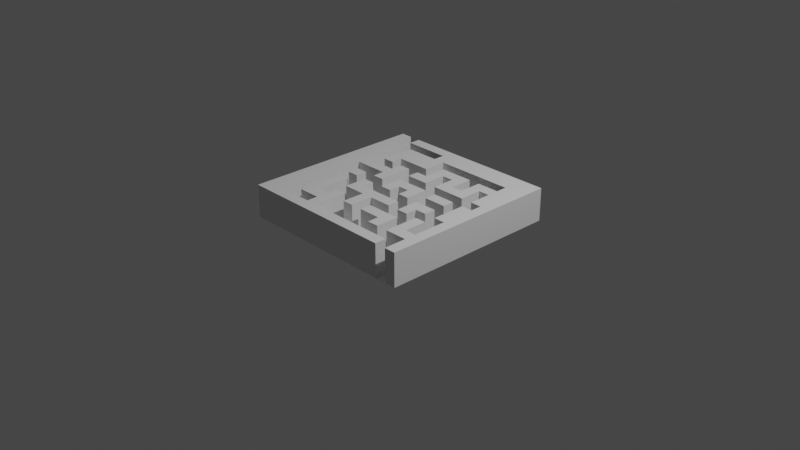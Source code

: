 # Source: maze.blend  (saved by Blender 2.93.21; exported with 4.5.12 LTS)
import bpy
from mathutils import Matrix  # noqa: F401  (used for matrix-valued properties, if any)

bpy.ops.wm.read_factory_settings(use_empty=True)
scene = bpy.context.scene
scene.name = 'Scene'

# ---- collections
col_collection = bpy.data.collections.new('Collection'); scene.collection.children.link(col_collection)

# ---- world
world_world = bpy.data.worlds.new('World'); scene.world = world_world
world_world.use_nodes = True; world_world.node_tree.nodes.clear()
_N = world_world.node_tree.nodes; _L = world_world.node_tree.links
n0 = _N.new('ShaderNodeOutputWorld'); n0.name = 'World Output'; n0.location = (300, 300)
n1 = _N.new('ShaderNodeBackground'); n1.name = 'Background'; n1.location = (10, 300)
n1.inputs[0].default_value = (0.05088, 0.05088, 0.05088, 1.0)
_L.new(n1.outputs[0], n0.inputs[0])
n0.is_active_output = True
world_world.color = (0.05088, 0.05088, 0.05088)
world_world.use_sun_shadow = False
world_world.sun_shadow_jitter_overblur = 0.0

# ---- cameras
cam_camera = bpy.data.cameras.new('Camera')
cam_camera.clip_end = 100.0
cam_camera.ortho_scale = 7.314

# ---- lights
light_light = bpy.data.lights.new('Light', 'POINT')
light_light.transmission_factor = 0.0
light_light.energy = 1000.0
light_light.shadow_soft_size = 0.1
light_light.shadow_maximum_resolution = 0.006
light_light.use_absolute_resolution = True

# ---- meshes
me_plane = bpy.data.meshes.new('Plane')
me_plane.from_pydata([(-1.0, -1.0, 0.0), (1.0, -1.0, 0.0), (-1.0, 1.0, 0.0), (1.0, 1.0, 0.0), (-1.0, 0.0, 0.0), (0.0, -1.0, 0.0), (1.0, 0.0, 0.0), (0.0, 1.0, 0.0), (0.0, 0.0, 0.0), (-1.0, -0.5, 0.0), (0.5, -1.0, 0.0), (1.0, 0.5, 0.0), (-0.5, 1.0, 0.0), (-1.0, 0.5, 0.0), (-0.5, -1.0, 0.0), (1.0, -0.5, 0.0), (0.5, 1.0, 0.0), (0.0, 0.5, 0.0), (0.0, -0.5, 0.0), (-0.5, 0.0, 0.0), (0.5, 0.0, 0.0), (0.5, -0.5, 0.0), (-0.5, -0.5, 0.0), (-0.5, 0.5, 0.0), (0.5, 0.5, 0.0), (-1.0, -0.75, 0.0), (0.75, -1.0, 0.0), (1.0, 0.75, 0.0), (-0.75, 1.0, 0.0), (-1.0, 0.25, 0.0), (-0.25, -1.0, 0.0), (1.0, -0.25, 0.0), (0.25, 1.0, 0.0), (0.0, 0.75, 0.0), (0.0, -0.25, 0.0), (-0.75, 0.0, 0.0), (0.25, 0.0, 0.0), (-1.0, -0.25, 0.0), (0.25, -1.0, 0.0), (1.0, 0.25, 0.0), (-0.25, 1.0, 0.0), (-1.0, 0.75, 0.0), (-0.75, -1.0, 0.0), (1.0, -0.75, 0.0), (0.75, 1.0, 0.0), (0.0, 0.25, 0.0), (0.0, -0.75, 0.0), (-0.25, 0.0, 0.0), (0.75, 0.0, 0.0), (0.5, -0.25, 0.0), (0.5, -0.75, 0.0), (0.25, -0.5, 0.0), (0.75, -0.5, 0.0), (-0.5, -0.25, 0.0), (-0.5, -0.75, 0.0), (-0.75, -0.5, 0.0), (-0.25, -0.5, 0.0), (-0.5, 0.75, 0.0), (-0.5, 0.25, 0.0), (-0.75, 0.5, 0.0), (-0.25, 0.5, 0.0), (0.5, 0.75, 0.0), (0.5, 0.25, 0.0), (0.25, 0.5, 0.0), (0.75, 0.5, 0.0), (0.75, 0.25, 0.0), (0.25, 0.25, 0.0), (0.25, 0.75, 0.0), (-0.25, 0.25, 0.0), (-0.75, 0.25, 0.0), (-0.75, 0.75, 0.0), (-0.25, -0.75, 0.0), (-0.75, -0.75, 0.0), (-0.75, -0.25, 0.0), (0.75, -0.75, 0.0), (0.25, -0.75, 0.0), (0.25, -0.25, 0.0), (0.75, -0.25, 0.0), (-0.25, -0.25, 0.0), (-0.25, 0.75, 0.0), (0.75, 0.75, 0.0), (-1.0, -0.875, 0.0), (0.875, -1.0, 0.0), (1.0, 0.875, 0.0), (-0.875, 1.0, 0.0), (-1.0, 0.125, 0.0), (-0.125, -1.0, 0.0), (1.0, -0.125, 0.0), (0.125, 1.0, 0.0), (0.0, -0.125, 0.0), (0.125, 0.0, 0.0), (-1.0, -0.375, 0.0), (0.375, -1.0, 0.0), (1.0, 0.375, 0.0), (-0.375, 1.0, 0.0), (-1.0, 0.625, 0.0), (-0.625, -1.0, 0.0), (1.0, -0.625, 0.0), (0.625, 1.0, 0.0), (0.0, 0.375, 0.0), (0.0, -0.625, 0.0), (-0.375, 0.0, 0.0), (0.625, 0.0, 0.0), (0.5, -0.125, 0.0), (0.5, -0.625, 0.0), (0.125, -0.5, 0.0), (0.625, -0.5, 0.0), (-0.5, -0.125, 0.0), (-0.5, -0.625, 0.0), (-0.375, -0.5, 0.0), (-0.5, 0.875, 0.0), (-0.5, 0.375, 0.0), (-0.375, 0.5, 0.0), (0.5, 0.375, 0.0), (0.125, 0.5, 0.0), (0.625, 0.5, 0.0), (-1.0, -0.625, 0.0), (0.625, -1.0, 0.0), (1.0, 0.625, 0.0), (-0.625, 1.0, 0.0), (-1.0, 0.375, 0.0), (-0.375, -1.0, 0.0), (1.0, -0.375, 0.0), (0.375, 1.0, 0.0), (0.0, 0.625, 0.0), (0.0, -0.375, 0.0), (-0.625, 0.0, 0.0), (0.375, 0.0, 0.0), (-1.0, -0.125, 0.0), (0.125, -1.0, 0.0), (1.0, 0.125, 0.0), (-0.125, 1.0, 0.0), (-1.0, 0.875, 0.0), (-0.875, -1.0, 0.0), (1.0, -0.875, 0.0), (0.875, 1.0, 0.0), (0.0, 0.125, 0.0), (0.0, -0.875, 0.0), (-0.125, 0.0, 0.0), (0.5, -0.375, 0.0), (0.5, -0.875, 0.0), (0.375, -0.5, 0.0), (0.875, -0.5, 0.0), (-0.5, -0.375, 0.0), (-0.5, -0.875, 0.0), (-0.625, -0.5, 0.0), (-0.125, -0.5, 0.0), (-0.5, 0.125, 0.0), (-0.625, 0.5, 0.0), (-0.125, 0.5, 0.0), (0.5, 0.625, 0.0), (0.5, 0.125, 0.0), (0.375, 0.5, 0.0), (0.75, 0.375, 0.0), (0.75, 0.125, 0.0), (0.625, 0.25, 0.0), (0.875, 0.25, 0.0), (0.25, 0.375, 0.0), (0.25, 0.125, 0.0), (0.125, 0.25, 0.0), (0.375, 0.25, 0.0), (0.25, 0.625, 0.0), (0.125, 0.75, 0.0), (0.375, 0.75, 0.0), (-0.25, 0.375, 0.0), (-0.25, 0.125, 0.0), (-0.375, 0.25, 0.0), (-0.125, 0.25, 0.0), (-0.75, 0.375, 0.0), (-0.75, 0.125, 0.0), (-0.625, 0.25, 0.0), (-0.75, 0.875, 0.0), (-0.75, 0.625, 0.0), (-0.875, 0.75, 0.0), (-0.625, 0.75, 0.0), (-0.25, -0.625, 0.0), (-0.25, -0.875, 0.0), (-0.375, -0.75, 0.0), (-0.125, -0.75, 0.0), (-0.75, -0.625, 0.0), (-0.75, -0.875, 0.0), (-0.625, -0.75, 0.0), (-0.75, -0.125, 0.0), (-0.75, -0.375, 0.0), (-0.625, -0.25, 0.0), (0.75, -0.625, 0.0), (0.75, -0.875, 0.0), (0.625, -0.75, 0.0), (0.875, -0.75, 0.0), (0.25, -0.625, 0.0), (0.25, -0.875, 0.0), (0.125, -0.75, 0.0), (0.375, -0.75, 0.0), (0.25, -0.125, 0.0), (0.25, -0.375, 0.0), (0.125, -0.25, 0.0), (0.375, -0.25, 0.0), (0.75, -0.125, 0.0), (0.75, -0.375, 0.0), (0.625, -0.25, 0.0), (0.875, -0.25, 0.0), (-0.25, -0.125, 0.0), (-0.25, -0.375, 0.0), (-0.375, -0.25, 0.0), (-0.125, -0.25, 0.0), (-0.25, 0.875, 0.0), (-0.375, 0.75, 0.0), (-0.125, 0.75, 0.0), (0.75, 0.625, 0.0), (0.625, 0.75, 0.0), (0.625, 0.625, 0.0), (-0.125, 0.625, 0.0), (-0.375, 0.875, 0.0), (-0.125, -0.375, 0.0), (-0.375, -0.375, 0.0), (-0.375, -0.125, 0.0), (0.875, -0.375, 0.0), (0.625, -0.375, 0.0), (0.625, -0.125, 0.0), (0.375, -0.375, 0.0), (0.125, -0.375, 0.0), (0.125, -0.125, 0.0), (0.375, -0.875, 0.0), (0.125, -0.875, 0.0), (0.125, -0.625, 0.0), (0.875, -0.875, 0.0), (0.625, -0.875, 0.0), (0.625, -0.625, 0.0), (-0.625, -0.375, 0.0), (-0.625, -0.875, 0.0), (-0.125, -0.875, 0.0), (-0.375, -0.875, 0.0), (-0.375, -0.625, 0.0), (-0.625, 0.625, 0.0), (-0.875, 0.875, 0.0), (-0.625, 0.125, 0.0), (-0.125, 0.125, 0.0), (-0.375, 0.125, 0.0), (-0.375, 0.375, 0.0), (0.375, 0.625, 0.0), (0.125, 0.625, 0.0), (0.375, 0.125, 0.0), (0.125, 0.125, 0.0), (0.125, 0.375, 0.0), (0.875, 0.125, 0.0), (0.625, 0.125, 0.0), (0.625, 0.375, 0.0), (0.375, 0.375, 0.0), (-0.125, 0.375, 0.0), (-0.625, 0.375, 0.0), (-0.625, 0.875, 0.0), (-0.125, -0.625, 0.0), (-0.625, -0.625, 0.0), (-0.625, -0.125, 0.0), (0.875, -0.625, 0.0), (0.375, -0.625, 0.0), (0.375, -0.125, 0.0), (-0.125, -0.125, 0.0), (-1.0, -0.875, 0.3587), (-1.0, -1.0, 0.3587), (0.875, -1.0, 0.3587), (1.0, -1.0, 0.3587), (1.0, 0.875, 0.3587), (1.0, 1.0, 0.3587), (-0.875, 1.0, 0.3587), (-1.0, 1.0, 0.3587), (-1.0, 0.125, 0.3587), (-1.0, 0.0, 0.3587), (-0.125, -1.0, 0.3587), (0.0, -1.0, 0.3587), (1.0, -0.125, 0.3587), (1.0, 0.0, 0.3587), (0.125, 1.0, 0.3587), (0.0, 1.0, 0.3587), (0.0, 0.875, 0.3587), (0.0, -0.125, 0.3587), (0.0, 0.0, 0.3587), (-0.875, 0.0, 0.3587), (0.125, 0.0, 0.3587), (-1.0, -0.375, 0.3587), (-1.0, -0.5, 0.3587), (0.375, -1.0, 0.3587), (0.5, -1.0, 0.3587), (1.0, 0.375, 0.3587), (1.0, 0.5, 0.3587), (-0.375, 1.0, 0.3587), (-0.5, 1.0, 0.3587), (-1.0, 0.625, 0.3587), (-1.0, 0.5, 0.3587), (-0.625, -1.0, 0.3587), (-0.5, -1.0, 0.3587), (1.0, -0.625, 0.3587), (1.0, -0.5, 0.3587), (0.625, 1.0, 0.3587), (0.5, 1.0, 0.3587), (0.0, 0.375, 0.3587), (0.0, 0.5, 0.3587), (0.0, -0.625, 0.3587), (0.0, -0.5, 0.3587), (0.625, 0.0, 0.3587), (0.5, 0.0, 0.3587), (0.5, -0.625, 0.3587), (0.5, -0.5, 0.3587), (-0.5, -0.125, 0.3587), (-0.5, 0.0, 0.3587), (-0.5, -0.625, 0.3587), (-0.5, -0.5, 0.3587), (-0.875, -0.5, 0.3587), (-0.5, 0.875, 0.3587), (-0.5, 0.375, 0.3587), (-0.5, 0.5, 0.3587), (-0.875, 0.5, 0.3587), (-0.375, 0.5, 0.3587), (0.5, 0.875, 0.3587), (0.5, 0.375, 0.3587), (0.5, 0.5, 0.3587), (0.125, 0.5, 0.3587), (0.625, 0.5, 0.3587), (-1.0, -0.625, 0.3587), (-1.0, -0.75, 0.3587), (0.625, -1.0, 0.3587), (0.75, -1.0, 0.3587), (1.0, 0.625, 0.3587), (1.0, 0.75, 0.3587), (-0.625, 1.0, 0.3587), (-0.75, 1.0, 0.3587), (-1.0, 0.375, 0.3587), (-1.0, 0.25, 0.3587), (-0.375, -1.0, 0.3587), (-0.25, -1.0, 0.3587), (1.0, -0.375, 0.3587), (1.0, -0.25, 0.3587), (0.375, 1.0, 0.3587), (0.25, 1.0, 0.3587), (0.0, -0.375, 0.3587), (0.0, -0.25, 0.3587), (-1.0, -0.125, 0.3587), (-1.0, -0.25, 0.3587), (0.125, -1.0, 0.3587), (0.25, -1.0, 0.3587), (1.0, 0.125, 0.3587), (1.0, 0.25, 0.3587), (-0.125, 1.0, 0.3587), (-0.25, 1.0, 0.3587), (-1.0, 0.875, 0.3587), (-1.0, 0.75, 0.3587), (-0.875, -1.0, 0.3587), (-0.75, -1.0, 0.3587), (1.0, -0.875, 0.3587), (1.0, -0.75, 0.3587), (0.875, 1.0, 0.3587), (0.75, 1.0, 0.3587), (0.875, 0.0, 0.3587), (0.75, 0.0, 0.3587), (0.5, -0.375, 0.3587), (0.5, -0.25, 0.3587), (0.375, -0.5, 0.3587), (0.25, -0.5, 0.3587), (-0.5, -0.375, 0.3587), (-0.5, -0.25, 0.3587), (-0.5, 0.625, 0.3587), (-0.5, 0.75, 0.3587), (-0.5, 0.125, 0.3587), (-0.5, 0.25, 0.3587), (-0.125, 0.5, 0.3587), (-0.25, 0.5, 0.3587), (0.375, 0.5, 0.3587), (0.25, 0.5, 0.3587), (0.875, 0.5, 0.3587), (0.75, 0.5, 0.3587), (0.75, 0.375, 0.3587), (0.625, 0.25, 0.3587), (0.5, 0.25, 0.3587), (0.875, 0.25, 0.3587), (0.75, 0.25, 0.3587), (0.25, 0.375, 0.3587), (0.125, 0.25, 0.3587), (0.0, 0.25, 0.3587), (0.375, 0.25, 0.3587), (0.25, 0.25, 0.3587), (0.25, 0.875, 0.3587), (0.125, 0.75, 0.3587), (0.0, 0.75, 0.3587), (0.375, 0.75, 0.3587), (0.25, 0.75, 0.3587), (-0.25, 0.125, 0.3587), (-0.25, 0.25, 0.3587), (-0.375, 0.25, 0.3587), (-0.75, 0.375, 0.3587), (-0.75, 0.5, 0.3587), (-0.75, 0.125, 0.3587), (-0.75, 0.25, 0.3587), (-0.875, 0.25, 0.3587), (-0.625, 0.25, 0.3587), (-0.75, 0.875, 0.3587), (-0.75, 0.625, 0.3587), (-0.75, 0.75, 0.3587), (-0.875, 0.75, 0.3587), (-0.25, -0.625, 0.3587), (-0.25, -0.5, 0.3587), (-0.25, -0.875, 0.3587), (-0.25, -0.75, 0.3587), (-0.375, -0.75, 0.3587), (-0.5, -0.75, 0.3587), (-0.75, -0.625, 0.3587), (-0.75, -0.5, 0.3587), (-0.75, -0.875, 0.3587), (-0.75, -0.75, 0.3587), (-0.875, -0.75, 0.3587), (-0.75, -0.125, 0.3587), (-0.75, 0.0, 0.3587), (-0.75, -0.375, 0.3587), (-0.75, -0.25, 0.3587), (-0.875, -0.25, 0.3587), (0.75, -0.625, 0.3587), (0.75, -0.5, 0.3587), (0.875, -0.75, 0.3587), (0.75, -0.75, 0.3587), (0.25, -0.625, 0.3587), (0.25, -0.125, 0.3587), (0.25, 0.0, 0.3587), (0.25, -0.375, 0.3587), (0.25, -0.25, 0.3587), (0.125, -0.25, 0.3587), (0.75, -0.125, 0.3587), (0.625, -0.25, 0.3587), (0.875, -0.25, 0.3587), (0.75, -0.25, 0.3587), (-0.25, -0.375, 0.3587), (-0.25, -0.25, 0.3587), (-0.125, -0.25, 0.3587), (-0.25, 0.875, 0.3587), (-0.25, 0.625, 0.3587), (-0.25, 0.75, 0.3587), (-0.375, 0.75, 0.3587), (-0.125, 0.75, 0.3587), (0.75, 0.875, 0.3587), (0.75, 0.625, 0.3587), (0.75, 0.75, 0.3587), (0.625, 0.75, 0.3587), (0.5, 0.75, 0.3587), (0.875, 0.75, 0.3587), (-0.25, 0.0, 0.3587), (-0.375, 0.0, 0.3587), (0.5, -0.125, 0.3587), (0.5, -0.75, 0.3587), (0.125, -0.5, 0.3587), (0.625, -0.5, 0.3587), (-0.375, -0.5, 0.3587), (0.0, 0.625, 0.3587), (-0.625, 0.0, 0.3587), (0.375, 0.0, 0.3587), (0.0, 0.125, 0.3587), (0.0, -0.875, 0.3587), (-0.125, 0.0, 0.3587), (0.5, -0.875, 0.3587), (0.875, -0.5, 0.3587), (-0.5, -0.875, 0.3587), (-0.625, -0.5, 0.3587), (-0.125, -0.5, 0.3587), (-0.625, 0.5, 0.3587), (0.5, 0.625, 0.3587), (0.5, 0.125, 0.3587), (0.75, 0.125, 0.3587), (0.25, 0.125, 0.3587), (0.25, 0.625, 0.3587), (-0.25, 0.375, 0.3587), (-0.125, 0.25, 0.3587), (-0.625, 0.75, 0.3587), (-0.625, -0.75, 0.3587), (-0.625, -0.25, 0.3587), (0.75, -0.875, 0.3587), (0.625, -0.75, 0.3587), (0.25, -0.875, 0.3587), (0.375, -0.75, 0.3587), (0.375, -0.25, 0.3587), (0.75, -0.375, 0.3587), (-0.25, -0.125, 0.3587), (-0.375, -0.25, 0.3587), (0.875, 0.625, 0.3587), (0.625, 0.625, 0.3587), (0.625, 0.875, 0.3587), (-0.125, 0.625, 0.3587), (-0.375, 0.625, 0.3587), (-0.375, 0.875, 0.3587), (-0.125, -0.375, 0.3587), (-0.375, -0.375, 0.3587), (-0.375, -0.125, 0.3587), (0.875, -0.375, 0.3587), (0.625, -0.375, 0.3587), (0.625, -0.125, 0.3587), (0.375, -0.375, 0.3587), (0.125, -0.375, 0.3587), (0.125, -0.125, 0.3587), (0.375, -0.875, 0.3587), (0.125, -0.875, 0.3587), (0.125, -0.625, 0.3587), (0.875, -0.875, 0.3587), (0.625, -0.875, 0.3587), (0.625, -0.625, 0.3587), (-0.625, -0.375, 0.3587), (-0.875, -0.375, 0.3587), (-0.875, -0.125, 0.3587), (-0.625, -0.875, 0.3587), (-0.875, -0.875, 0.3587), (-0.875, -0.625, 0.3587), (-0.125, -0.875, 0.3587), (-0.375, -0.875, 0.3587), (-0.375, -0.625, 0.3587), (-0.625, 0.625, 0.3587), (-0.875, 0.625, 0.3587), (-0.875, 0.875, 0.3587), (-0.625, 0.125, 0.3587), (-0.875, 0.125, 0.3587), (-0.875, 0.375, 0.3587), (-0.125, 0.125, 0.3587), (-0.375, 0.125, 0.3587), (-0.375, 0.375, 0.3587), (0.375, 0.625, 0.3587), (0.125, 0.625, 0.3587), (0.125, 0.875, 0.3587), (0.375, 0.125, 0.3587), (0.125, 0.125, 0.3587), (0.125, 0.375, 0.3587), (0.875, 0.125, 0.3587), (0.625, 0.125, 0.3587), (0.625, 0.375, 0.3587), (0.875, 0.375, 0.3587), (0.375, 0.375, 0.3587), (0.375, 0.875, 0.3587), (-0.125, 0.375, 0.3587), (-0.625, 0.375, 0.3587), (-0.625, 0.875, 0.3587), (-0.125, -0.625, 0.3587), (-0.625, -0.625, 0.3587), (-0.625, -0.125, 0.3587), (0.875, -0.625, 0.3587), (0.375, -0.625, 0.3587), (0.375, -0.125, 0.3587), (0.875, -0.125, 0.3587), (-0.125, -0.125, 0.3587), (-0.125, 0.875, 0.3587), (0.875, 0.875, 0.3587)], [], [(54, 177, 402, 403), (21, 141, 356, 302), (202, 213, 485, 428), (82, 1, 261, 260), (256, 103, 20, 127), (189, 255, 537, 418), (176, 71, 401, 400), (213, 146, 459, 485), (173, 234, 511, 397), (81, 0, 259, 258), (255, 192, 474, 537), (175, 56, 399, 398), (248, 99, 17, 149), (234, 84, 264, 511), (247, 113, 24, 152), (212, 205, 431, 484), (246, 153, 64, 115), (245, 154, 65, 155), (110, 212, 484, 308), (243, 157, 63, 114), (242, 158, 66, 159), (241, 151, 62, 160), (254, 185, 414, 536), (240, 161, 67, 162), (239, 150, 61, 163), (238, 164, 60, 112), (172, 70, 396, 395), (236, 136, 45, 167), (28, 171, 394, 325), (142, 254, 536, 456), (170, 69, 391, 393), (234, 171, 28, 84), (3, 135, 350, 263), (253, 107, 303, 535), (1, 134, 348, 261), (0, 133, 346, 259), (230, 137, 46, 178), (233, 148, 460, 509), (168, 59, 389, 388), (229, 144, 54, 181), (2, 132, 344, 265), (174, 233, 509, 468), (126, 253, 535, 450), (7, 131, 342, 273), (226, 186, 74, 187), (166, 58, 363, 387), (6, 130, 340, 271), (223, 190, 75, 191), (222, 140, 50, 192), (232, 108, 305, 508), (165, 68, 386, 385), (5, 129, 338, 269), (218, 197, 48, 102), (217, 198, 77, 199), (149, 211, 482, 364), (215, 201, 47, 101), (252, 181, 469, 534), (4, 128, 336, 267), (211, 207, 435, 482), (109, 232, 508, 448), (211, 124, 33, 207), (145, 252, 534, 458), (210, 208, 80, 209), (67, 163, 383, 384), (127, 20, 300, 451), (251, 100, 297, 533), (33, 162, 381, 382), (150, 210, 209, 61), (19, 126, 450, 304), (231, 144, 457, 507), (18, 125, 334, 298), (124, 17, 296, 449), (177, 231, 507, 402), (146, 251, 533, 459), (66, 160, 378, 379), (149, 17, 124, 211), (16, 123, 332, 294), (208, 210, 480, 437), (137, 230, 506, 453), (250, 110, 308, 532), (57, 206, 212, 110), (206, 79, 205, 212), (45, 159, 376, 377), (56, 146, 213, 202), (15, 122, 330, 292), (143, 214, 203, 53), (22, 109, 214, 143), (109, 56, 202, 214), (107, 215, 101, 19), (53, 203, 215, 107), (210, 150, 461, 480), (198, 216, 200, 77), (52, 142, 216, 198), (230, 176, 400, 506), (139, 217, 199, 49), (21, 106, 217, 139), (171, 250, 532, 394), (103, 218, 102, 20), (14, 121, 328, 290), (199, 77, 197, 218), (194, 219, 196, 76), (51, 141, 219, 194), (141, 21, 139, 219), (63, 157, 375, 367), (18, 105, 220, 125), (105, 51, 194, 220), (89, 221, 90, 8), (34, 195, 221, 89), (195, 76, 193, 221), (190, 222, 192, 75), (13, 120, 326, 288), (65, 156, 373, 374), (137, 223, 191, 46), (12, 119, 324, 286), (249, 111, 309, 531), (100, 224, 105, 18), (46, 191, 224, 100), (191, 75, 189, 224), (186, 225, 188, 74), (26, 82, 225, 186), (62, 155, 371, 372), (140, 226, 187, 50), (11, 118, 322, 284), (10, 117, 320, 282), (104, 227, 106, 21), (50, 187, 227, 104), (64, 153, 370, 369), (183, 228, 184, 73), (55, 145, 228, 183), (9, 116, 318, 280), (148, 249, 531, 460), (115, 64, 369, 317), (99, 248, 530, 295), (114, 63, 367, 316), (209, 80, 438, 439), (248, 167, 467, 530), (180, 229, 181, 72), (60, 149, 364, 365), (112, 60, 365, 312), (207, 33, 382, 435), (144, 229, 503, 457), (79, 206, 434, 433), (229, 180, 406, 503), (205, 79, 433, 431), (56, 109, 448, 399), (176, 230, 178, 71), (34, 204, 430, 335), (113, 247, 528, 314), (144, 231, 177, 54), (143, 53, 359, 358), (78, 201, 477, 429), (108, 232, 109, 22), (247, 152, 366, 528), (141, 51, 357, 356), (172, 233, 174, 70), (59, 148, 233, 172), (51, 105, 446, 357), (50, 104, 301, 445), (52, 198, 476, 415), (139, 49, 355, 354), (197, 77, 427, 424), (101, 47, 442, 443), (173, 70, 171, 234), (76, 195, 423, 422), (35, 126, 235, 169), (126, 19, 147, 235), (228, 145, 458, 500), (155, 246, 526, 371), (184, 228, 500, 470), (246, 115, 317, 526), (135, 44, 351, 350), (44, 98, 293, 351), (165, 236, 167, 68), (47, 138, 236, 165), (192, 50, 445, 474), (134, 43, 349, 348), (19, 101, 237, 147), (43, 97, 291, 349), (111, 238, 112, 23), (58, 166, 238, 111), (245, 151, 462, 525), (161, 239, 163, 67), (133, 42, 347, 346), (152, 24, 150, 239), (124, 240, 162, 33), (42, 96, 289, 347), (227, 187, 472, 499), (102, 245, 525, 299), (132, 41, 345, 344), (41, 95, 287, 345), (158, 241, 160, 66), (36, 127, 241, 158), (106, 227, 499, 447), (136, 242, 159, 45), (131, 40, 343, 342), (40, 94, 285, 343), (186, 226, 498, 471), (130, 39, 341, 340), (159, 66, 157, 243), (154, 244, 156, 65), (39, 93, 283, 341), (187, 74, 417, 472), (151, 245, 155, 62), (226, 140, 455, 498), (102, 48, 154, 245), (244, 154, 463, 524), (129, 38, 339, 338), (155, 65, 153, 246), (38, 92, 281, 339), (26, 186, 471, 321), (128, 37, 337, 336), (37, 91, 279, 337), (156, 244, 524, 373), (53, 184, 470, 359), (55, 183, 411, 405), (225, 82, 260, 497), (159, 243, 523, 376), (164, 248, 149, 60), (68, 167, 248, 164), (73, 182, 409, 412), (168, 249, 148, 59), (69, 170, 249, 168), (170, 58, 111, 249), (188, 225, 497, 416), (70, 174, 250, 171), (174, 57, 110, 250), (175, 251, 146, 56), (71, 178, 251, 175), (178, 46, 100, 251), (179, 252, 145, 55), (72, 181, 252, 179), (243, 114, 316, 523), (182, 253, 126, 35), (73, 184, 253, 182), (184, 53, 107, 253), (185, 254, 142, 52), (123, 32, 333, 332), (32, 88, 272, 333), (181, 54, 403, 469), (75, 192, 255, 189), (224, 189, 418, 496), (193, 256, 127, 36), (76, 196, 256, 193), (158, 242, 522, 464), (122, 31, 331, 330), (31, 87, 270, 331), (242, 136, 452, 522), (201, 257, 138, 47), (78, 204, 257, 201), (204, 34, 89, 257), (121, 30, 329, 328), (30, 86, 268, 329), (120, 29, 327, 326), (29, 85, 266, 327), (72, 179, 404, 407), (105, 224, 496, 446), (542, 262, 263, 350), (541, 274, 273, 342), (540, 275, 276, 454), (539, 270, 271, 352), (537, 301, 302, 356), (536, 291, 292, 456), (535, 303, 304, 450), (534, 305, 306, 458), (533, 297, 298, 459), (532, 308, 286, 324), (531, 309, 310, 460), (529, 313, 294, 332), (527, 283, 284, 368), (524, 340, 341, 373), (520, 380, 333, 272), (516, 385, 386, 387), (514, 388, 389, 311), (513, 390, 391, 392), (512, 362, 363, 393), (510, 395, 396, 397), (509, 360, 361, 468), (508, 398, 399, 448), (507, 400, 401, 402), (505, 404, 405, 307), (504, 406, 407, 408), (502, 409, 410, 277), (501, 411, 412, 413), (500, 358, 359, 470), (499, 414, 415, 447), (497, 348, 349, 416), (496, 418, 357, 446), (493, 419, 420, 278), (492, 421, 422, 423), (491, 354, 355, 475), (488, 330, 331, 426), (486, 428, 429, 478), (485, 334, 335, 430), (484, 431, 343, 285), (483, 432, 433, 434), (481, 436, 351, 293), (479, 322, 323, 441), (437, 479, 441, 438), (369, 368, 479, 437), (368, 284, 322, 479), (315, 317, 480, 461), (317, 369, 437, 480), (313, 481, 293, 294), (440, 439, 481, 313), (439, 438, 436, 481), (432, 482, 435, 433), (365, 364, 482, 432), (360, 483, 434, 361), (310, 312, 483, 360), (312, 365, 432, 483), (308, 484, 285, 286), (428, 485, 430, 429), (459, 298, 334, 485), (478, 429, 477, 487), (456, 292, 330, 488), (447, 415, 476, 489), (355, 425, 490, 444), (334, 492, 423, 335), (339, 281, 494, 473), (281, 282, 455, 494), (269, 338, 495, 453), (338, 339, 473, 495), (260, 261, 348, 497), (282, 320, 498, 455), (320, 321, 471, 498), (472, 417, 414, 499), (458, 306, 358, 500), (279, 501, 413, 337), (280, 307, 501, 279), (307, 405, 411, 501), (336, 502, 277, 267), (337, 413, 502, 336), (413, 412, 409, 502), (347, 289, 503, 406), (289, 290, 457, 503), (258, 504, 408, 319), (259, 346, 504, 258), (346, 347, 406, 504), (318, 505, 307, 280), (319, 408, 505, 318), (408, 407, 404, 505), (329, 268, 506, 400), (268, 269, 453, 506), (290, 328, 507, 457), (328, 329, 400, 507), (403, 402, 508, 305), (402, 401, 398, 508), (460, 310, 360, 509), (287, 510, 397, 345), (288, 311, 510, 287), (311, 389, 395, 510), (344, 511, 264, 265), (345, 397, 511, 344), (390, 512, 393, 391), (266, 513, 392, 327), (267, 277, 513, 266), (277, 410, 390, 513), (326, 514, 311, 288), (327, 392, 514, 326), (392, 391, 388, 514), (454, 276, 452, 515), (362, 516, 387, 363), (443, 442, 385, 516), (387, 386, 466, 517), (367, 366, 518, 465), (296, 316, 519, 449), (316, 367, 465, 519), (274, 520, 272, 273), (382, 381, 520, 274), (381, 384, 380, 520), (451, 300, 462, 521), (276, 278, 522, 452), (278, 420, 464, 522), (295, 523, 316, 296), (377, 376, 523, 295), (353, 352, 524, 463), (352, 271, 340, 524), (300, 299, 525, 462), (314, 526, 317, 315), (372, 371, 526, 314), (370, 527, 368, 369), (374, 373, 527, 370), (373, 341, 283, 527), (375, 528, 366, 367), (379, 378, 528, 375), (378, 372, 314, 528), (380, 529, 332, 333), (384, 383, 529, 380), (383, 440, 313, 529), (467, 377, 295, 530), (394, 532, 324, 325), (469, 403, 305, 534), (417, 416, 536, 414), (416, 349, 291, 536), (418, 537, 356, 357), (474, 445, 301, 537), (475, 355, 444, 538), (424, 539, 352, 353), (427, 426, 539, 424), (426, 331, 270, 539), (431, 541, 342, 343), (433, 435, 541, 431), (435, 382, 274, 541), (436, 542, 350, 351), (438, 441, 542, 436), (441, 323, 262, 542), (83, 3, 263, 262), (84, 2, 265, 264), (203, 214, 486, 478), (22, 143, 358, 306), (179, 55, 405, 404), (256, 196, 475, 538), (85, 4, 267, 266), (180, 72, 407, 406), (86, 5, 269, 268), (169, 235, 512, 390), (103, 256, 538, 444), (87, 6, 271, 270), (235, 147, 362, 512), (214, 202, 428, 486), (88, 7, 273, 272), (182, 35, 410, 409), (215, 203, 478, 487), (183, 73, 412, 411), (89, 8, 276, 275), (201, 215, 487, 477), (138, 257, 540, 454), (8, 90, 278, 276), (200, 216, 488, 426), (150, 24, 315, 461), (185, 52, 415, 414), (91, 9, 280, 279), (216, 142, 456, 488), (92, 10, 282, 281), (257, 89, 275, 540), (93, 11, 284, 283), (74, 188, 416, 417), (94, 12, 286, 285), (153, 65, 374, 370), (95, 13, 288, 287), (236, 138, 454, 515), (217, 106, 447, 489), (154, 48, 353, 463), (96, 14, 290, 289), (97, 15, 292, 291), (136, 236, 515, 452), (198, 217, 489, 476), (98, 16, 294, 293), (157, 66, 379, 375), (193, 36, 420, 419), (17, 99, 295, 296), (237, 101, 443, 516), (199, 218, 490, 425), (36, 158, 464, 420), (194, 76, 422, 421), (100, 18, 298, 297), (147, 237, 516, 362), (218, 103, 444, 490), (195, 34, 335, 423), (160, 62, 372, 378), (20, 102, 299, 300), (196, 219, 491, 475), (48, 197, 424, 353), (238, 166, 387, 517), (104, 21, 302, 301), (162, 67, 384, 381), (49, 199, 425, 355), (164, 238, 517, 466), (219, 139, 354, 491), (163, 61, 440, 383), (77, 200, 426, 427), (68, 164, 466, 386), (107, 19, 304, 303), (152, 239, 518, 366), (47, 165, 385, 442), (108, 22, 306, 305), (239, 161, 465, 518), (125, 220, 492, 334), (220, 194, 421, 492), (167, 45, 377, 467), (204, 78, 429, 430), (90, 221, 493, 278), (69, 168, 388, 391), (35, 169, 390, 410), (111, 23, 310, 309), (240, 124, 449, 519), (206, 57, 361, 434), (161, 240, 519, 465), (221, 193, 419, 493), (58, 170, 393, 363), (23, 112, 312, 310), (59, 172, 395, 389), (80, 208, 437, 438), (24, 113, 314, 315), (222, 190, 473, 494), (70, 173, 397, 396), (61, 209, 439, 440), (140, 222, 494, 455), (57, 174, 468, 361), (71, 175, 398, 401), (25, 81, 258, 319), (116, 25, 319, 318), (241, 127, 451, 521), (117, 26, 321, 320), (223, 137, 453, 495), (27, 83, 262, 323), (118, 27, 323, 322), (151, 241, 521, 462), (190, 223, 495, 473), (119, 28, 325, 324)])
_uv = me_plane.uv_layers.new(name='UVMap')
_uv.uv.foreach_set('vector', [15.07, 17.94, 16.06, 17.94, 16.06, 20.8, 15.07, 20.8, 14.69, -12.96, 14.69, -11.96, 11.83, -11.96, 11.83, -12.96, 17.68, -9.229, 18.68, -9.229, 18.68, -6.369, 17.68, -6.369, -4.507, 19.94, -3.51, 19.94, -3.51, 22.8, -4.507, 22.8, -14.95, 9.969, -15.95, 9.969, -15.95, 8.972, -14.95, 8.972, 17.68, -14.95, 18.68, -14.95, 18.68, -12.09, 17.68, -12.09, 14.69, -9.967, 14.69, -8.97, 11.83, -8.97, 11.83, -9.967, 3.597, 18.94, 4.594, 18.94, 4.594, 21.8, 3.597, 21.8, 10.08, 17.94, 11.08, 17.94, 11.08, 20.8, 10.08, 20.8, -2.124, 15.95, -2.124, 16.95, -4.985, 16.95, -4.985, 15.95, 18.03, 0.9978, 19.03, 0.9978, 19.03, 3.858, 18.03, 3.858, 14.69, -7.973, 14.69, -6.976, 11.83, -6.976, 11.83, -7.973, -10.97, 5.982, -11.96, 5.982, -11.96, 4.985, -10.97, 4.985, 11.08, 17.94, 12.08, 17.94, 12.08, 20.8, 11.08, 20.8, -14.95, 5.982, -15.95, 5.982, -15.95, 4.985, -14.95, 4.985, 12.94, 16.95, 12.94, 17.94, 10.08, 17.94, 10.08, 16.95, -16.95, 5.982, -17.94, 5.982, -17.94, 4.985, -16.95, 4.985, -16.95, 7.975, -17.94, 7.975, -17.94, 6.978, -16.95, 6.978, 12.94, 15.95, 12.94, 16.95, 10.08, 16.95, 10.08, 15.95, -12.96, 5.982, -13.96, 5.982, -13.96, 4.985, -12.96, 4.985, -12.96, 7.975, -13.96, 7.975, -13.96, 6.978, -12.96, 6.978, -14.95, 7.975, -15.95, 7.975, -15.95, 6.978, -14.95, 6.978, 17.8, 11.83, 18.8, 11.83, 18.8, 14.69, 17.8, 14.69, -12.96, 3.988, -13.96, 3.988, -13.96, 2.991, -12.96, 2.991, -14.95, 3.988, -15.95, 3.988, -15.95, 2.991, -14.95, 2.991, -8.972, 5.982, -9.969, 5.982, -9.969, 4.985, -8.972, 4.985, 12.94, 11.96, 12.94, 12.96, 10.08, 12.96, 10.08, 11.96, -10.97, 7.975, -11.96, 7.975, -11.96, 6.978, -10.97, 6.978, 8.451, 21.14, 9.448, 21.14, 9.448, 24.0, 8.451, 24.0, 3.597, 16.95, 3.597, 17.94, 0.7365, 17.94, 0.7365, 16.95, 12.18, 7.975, 12.18, 8.972, 9.318, 8.972, 9.318, 7.975, -4.985, 1.995, -5.982, 1.995, -5.982, 0.9978, -4.985, 0.9978, 0.7365, 0.9978, 0.7365, 1.995, -2.124, 1.995, -2.124, 0.9978, 17.03, 0.9978, 18.03, 0.9978, 18.03, 3.858, 17.03, 3.858, 11.83, -14.95, 11.83, -13.95, 8.97, -13.95, 8.97, -14.95, 3.597, 0.9978, 3.597, 1.995, 0.7365, 1.995, 0.7365, 0.9978, -10.97, 15.95, -11.96, 15.95, -11.96, 14.95, -10.97, 14.95, 14.69, -2.989, 14.69, -1.993, 11.83, -1.993, 11.83, -2.989, 12.94, 9.969, 12.94, 10.97, 10.08, 10.97, 10.08, 9.969, -6.978, 15.95, -7.975, 15.95, -7.975, 14.95, -6.978, 14.95, -2.124, 0.9978, -2.124, 1.995, -4.985, 1.995, -4.985, 0.9978, 14.69, -3.986, 14.69, -2.989, 11.83, -2.989, 11.83, -3.986, 0.8662, 20.8, 1.863, 20.8, 1.863, 23.66, 0.8662, 23.66, 0.7365, 8.972, 0.7365, 9.969, -2.124, 9.969, -2.124, 8.972, -16.95, 15.95, -17.94, 15.95, -17.94, 14.95, -16.95, 14.95, 12.18, 5.982, 12.18, 6.978, 9.318, 6.978, 9.318, 5.982, 11.83, -6.976, 11.83, -5.98, 8.97, -5.98, 8.97, -6.976, -12.96, 15.95, -13.96, 15.95, -13.96, 14.95, -12.96, 14.95, -14.95, 15.95, -15.95, 15.95, -15.95, 14.95, -14.95, 14.95, 7.454, 21.14, 8.451, 21.14, 8.451, 24.0, 7.454, 24.0, 15.04, 4.985, 15.04, 5.982, 12.18, 5.982, 12.18, 4.985, 3.597, 8.972, 3.597, 9.969, 0.7365, 9.969, 0.7365, 8.972, -16.95, 9.969, -17.94, 9.969, -17.94, 8.972, -16.95, 8.972, -16.95, 11.96, -17.94, 11.96, -17.94, 10.97, -16.95, 10.97, 16.68, -12.09, 17.68, -12.09, 17.68, -9.229, 16.68, -9.229, -8.972, 9.969, -9.969, 9.969, -9.969, 8.972, -8.972, 8.972, 9.318, 17.28, 9.318, 18.28, 6.458, 18.28, 6.458, 17.28, -2.124, 8.972, -2.124, 9.969, -4.985, 9.969, -4.985, 8.972, 17.68, -12.09, 18.68, -12.09, 18.68, -9.229, 17.68, -9.229, 18.68, -14.95, 19.68, -14.95, 19.68, -12.09, 18.68, -12.09, -10.97, 3.988, -11.96, 3.988, -11.96, 2.991, -10.97, 2.991, 9.318, 16.28, 9.318, 17.28, 6.458, 17.28, 6.458, 16.28, -16.95, 3.988, -17.94, 3.988, -17.94, 2.991, -16.95, 2.991, 6.458, 11.96, 6.458, 12.96, 3.597, 12.96, 3.597, 11.96, 16.06, 17.94, 17.06, 17.94, 17.06, 20.8, 16.06, 20.8, 6.458, 21.14, 7.454, 21.14, 7.454, 24.0, 6.458, 24.0, 6.458, 9.969, 6.458, 10.97, 3.597, 10.97, 3.597, 9.969, -15.95, 3.988, -16.95, 3.988, -16.95, 2.991, -15.95, 2.991, -7.975, 8.972, -6.978, 8.972, -6.978, 11.83, -7.975, 11.83, -7.497, 16.95, -7.497, 17.94, -10.36, 17.94, -10.36, 16.95, 15.69, -6.369, 16.68, -6.369, 16.68, -3.508, 15.69, -3.508, 14.69, -12.09, 15.69, -12.09, 15.69, -9.229, 14.69, -9.229, -3.51, 16.95, -2.513, 16.95, -2.513, 19.81, -3.51, 19.81, 4.594, 18.94, 5.591, 18.94, 5.591, 21.8, 4.594, 21.8, -13.22, 16.95, -13.22, 17.94, -16.08, 17.94, -16.08, 16.95, -10.97, 4.985, -11.96, 4.985, -11.96, 3.988, -10.97, 3.988, 0.7365, 4.985, 0.7365, 5.982, -2.124, 5.982, -2.124, 4.985, -2.124, 17.94, -1.127, 17.94, -1.127, 20.8, -2.124, 20.8, 6.458, 6.978, 6.458, 7.975, 3.597, 7.975, 3.597, 6.978, 12.94, 14.95, 12.94, 15.95, 10.08, 15.95, 10.08, 14.95, -7.975, 2.991, -8.972, 2.991, -8.972, 1.995, -7.975, 1.995, -8.972, 2.991, -9.969, 2.991, -9.969, 1.995, -8.972, 1.995, -17.94, 19.94, -16.95, 19.94, -16.95, 22.8, -17.94, 22.8, -9.969, 12.96, -10.97, 12.96, -10.97, 11.96, -9.969, 11.96, 11.83, -10.96, 11.83, -9.967, 8.97, -9.967, 8.97, -10.96, -7.975, 11.96, -8.972, 11.96, -8.972, 10.97, -7.975, 10.97, -7.975, 12.96, -8.972, 12.96, -8.972, 11.96, -7.975, 11.96, -8.972, 12.96, -9.969, 12.96, -9.969, 11.96, -8.972, 11.96, -7.975, 9.969, -8.972, 9.969, -8.972, 8.972, -7.975, 8.972, -7.975, 10.97, -8.972, 10.97, -8.972, 9.969, -7.975, 9.969, -1.127, 17.94, -0.1306, 17.94, -0.1306, 20.8, -1.127, 20.8, -17.94, 11.96, -18.94, 11.96, -18.94, 10.97, -17.94, 10.97, -17.94, 12.96, -18.94, 12.96, -18.94, 11.96, -17.94, 11.96, 6.458, 7.975, 6.458, 8.972, 3.597, 8.972, 3.597, 7.975, -15.95, 11.96, -16.95, 11.96, -16.95, 10.97, -15.95, 10.97, -15.95, 12.96, -16.95, 12.96, -16.95, 11.96, -15.95, 11.96, 12.94, 13.96, 12.94, 14.95, 10.08, 14.95, 10.08, 13.96, -15.95, 9.969, -16.95, 9.969, -16.95, 8.972, -15.95, 8.972, 3.597, 4.985, 3.597, 5.982, 0.7365, 5.982, 0.7365, 4.985, -16.95, 10.97, -17.94, 10.97, -17.94, 9.969, -16.95, 9.969, -13.96, 11.96, -14.95, 11.96, -14.95, 10.97, -13.96, 10.97, -13.96, 12.96, -14.95, 12.96, -14.95, 11.96, -13.96, 11.96, -14.95, 12.96, -15.95, 12.96, -15.95, 11.96, -14.95, 11.96, 6.458, 18.28, 7.454, 18.28, 7.454, 21.14, 6.458, 21.14, -11.96, 12.96, -12.96, 12.96, -12.96, 11.96, -11.96, 11.96, -12.96, 12.96, -13.96, 12.96, -13.96, 11.96, -12.96, 11.96, -11.96, 9.969, -12.96, 9.969, -12.96, 8.972, -11.96, 8.972, -11.96, 10.97, -12.96, 10.97, -12.96, 9.969, -11.96, 9.969, -12.96, 10.97, -13.96, 10.97, -13.96, 9.969, -12.96, 9.969, -13.96, 15.95, -14.95, 15.95, -14.95, 14.95, -13.96, 14.95, -2.124, 4.985, -2.124, 5.982, -4.985, 5.982, -4.985, 4.985, -3.51, 19.81, -2.513, 19.81, -2.513, 22.67, -3.51, 22.67, -11.96, 15.95, -12.96, 15.95, -12.96, 14.95, -11.96, 14.95, 0.7365, 12.96, 0.7365, 13.96, -2.124, 13.96, -2.124, 12.96, 17.8, 8.972, 18.8, 8.972, 18.8, 11.83, 17.8, 11.83, -11.96, 13.96, -12.96, 13.96, -12.96, 12.96, -11.96, 12.96, -11.96, 14.95, -12.96, 14.95, -12.96, 13.96, -11.96, 13.96, -12.96, 14.95, -13.96, 14.95, -13.96, 13.96, -12.96, 13.96, -17.94, 15.95, -18.94, 15.95, -18.94, 14.95, -17.94, 14.95, -17.94, 16.95, -18.94, 16.95, -18.94, 15.95, -17.94, 15.95, -13.22, 18.94, -13.22, 19.94, -16.08, 19.94, -16.08, 18.94, -15.95, 15.95, -16.95, 15.95, -16.95, 14.95, -15.95, 14.95, 11.83, -2.989, 11.83, -1.993, 8.97, -1.993, 8.97, -2.989, 3.597, 12.96, 3.597, 13.96, 0.7365, 13.96, 0.7365, 12.96, -15.95, 13.96, -16.95, 13.96, -16.95, 12.96, -15.95, 12.96, -15.95, 14.95, -16.95, 14.95, -16.95, 13.96, -15.95, 13.96, 15.04, 3.988, 16.04, 3.988, 16.04, 6.849, 15.04, 6.849, -5.982, 11.96, -6.978, 11.96, -6.978, 10.97, -5.982, 10.97, -5.982, 12.96, -6.978, 12.96, -6.978, 11.96, -5.982, 11.96, -2.124, 12.96, -2.124, 13.96, -4.985, 13.96, -4.985, 12.96, 14.69, -1.993, 14.69, -0.9958, 11.83, -0.9958, 11.83, -1.993, -5.504, 19.94, -4.507, 19.94, -4.507, 22.8, -5.504, 22.8, 18.8, 11.83, 19.79, 11.83, 19.79, 14.69, 18.8, 14.69, 18.68, -3.508, 19.68, -3.508, 19.68, -0.6477, 18.68, -0.6477, 6.458, 14.95, 6.458, 15.95, 3.597, 15.95, 3.597, 14.95, 18.06, 20.8, 19.05, 20.8, 19.05, 23.66, 18.06, 23.66, -5.982, 15.95, -6.978, 15.95, -6.978, 14.95, -5.982, 14.95, 6.458, 17.94, 6.458, 18.94, 3.597, 18.94, 3.597, 17.94, 6.458, 16.95, 6.458, 17.94, 3.597, 17.94, 3.597, 16.95, 6.458, 8.972, 6.458, 9.969, 3.597, 9.969, 3.597, 8.972, -7.497, 17.94, -7.497, 18.94, -10.36, 18.94, -10.36, 17.94, 0.7365, 14.95, 0.7365, 15.95, -2.124, 15.95, -2.124, 14.95, -7.497, 18.94, -7.497, 19.94, -10.36, 19.94, -10.36, 18.94, 1.863, 17.94, 2.86, 17.94, 2.86, 20.8, 1.863, 20.8, 16.06, 20.8, 17.06, 20.8, 17.06, 23.66, 16.06, 23.66, -9.969, 15.95, -10.97, 15.95, -10.97, 14.95, -9.969, 14.95, 12.18, 3.988, 12.18, 4.985, 9.318, 4.985, 9.318, 3.988, -8.972, 19.94, -7.975, 19.94, -7.975, 22.8, -8.972, 22.8, -7.975, 15.95, -8.972, 15.95, -8.972, 14.95, -7.975, 14.95, 15.81, 13.96, 15.81, 14.95, 12.94, 14.95, 12.94, 13.96, 18.68, -12.09, 19.68, -12.09, 19.68, -9.229, 18.68, -9.229, -7.975, 13.96, -8.972, 13.96, -8.972, 12.96, -7.975, 12.96, 16.68, -6.369, 17.68, -6.369, 17.68, -3.508, 16.68, -3.508, 14.69, -11.96, 14.69, -10.96, 11.83, -10.96, 11.83, -11.96, -5.982, 3.988, -6.978, 3.988, -6.978, 2.991, -5.982, 2.991, -5.982, 4.985, -6.978, 4.985, -6.978, 3.988, -5.982, 3.988, 14.69, -10.96, 14.69, -9.967, 11.83, -9.967, 11.83, -10.96, 14.69, -14.95, 14.69, -13.95, 11.83, -13.95, 11.83, -14.95, 15.69, -3.508, 16.68, -3.508, 16.68, -0.6477, 15.69, -0.6477, 14.07, 20.8, 15.07, 20.8, 15.07, 23.66, 14.07, 23.66, 14.69, -4.983, 14.69, -3.986, 11.83, -3.986, 11.83, -4.983, 13.07, 20.8, 14.07, 20.8, 14.07, 23.66, 13.07, 23.66, -4.985, 2.991, -5.982, 2.991, -5.982, 1.995, -4.985, 1.995, 12.18, 1.995, 12.18, 2.991, 9.318, 2.991, 9.318, 1.995, -5.982, 8.972, -6.978, 8.972, -6.978, 7.975, -5.982, 7.975, -6.978, 8.972, -7.975, 8.972, -7.975, 7.975, -6.978, 7.975, 9.318, 15.29, 9.318, 16.28, 6.458, 16.28, 6.458, 15.29, -14.95, 19.94, -13.96, 19.94, -13.96, 22.8, -14.95, 22.8, 9.318, 14.29, 9.318, 15.29, 6.458, 15.29, 6.458, 14.29, -13.96, 19.94, -12.96, 19.94, -12.96, 22.8, -13.96, 22.8, 0.7365, 1.995, 0.7365, 2.991, -2.124, 2.991, -2.124, 1.995, 0.7365, 2.991, 0.7365, 3.988, -2.124, 3.988, -2.124, 2.991, -9.969, 7.975, -10.97, 7.975, -10.97, 6.978, -9.969, 6.978, -9.969, 8.972, -10.97, 8.972, -10.97, 7.975, -9.969, 7.975, 11.08, 20.8, 12.08, 20.8, 12.08, 23.66, 11.08, 23.66, 11.83, -13.95, 11.83, -12.96, 8.97, -12.96, 8.97, -13.95, -7.975, 8.972, -8.972, 8.972, -8.972, 7.975, -7.975, 7.975, 11.83, -12.96, 11.83, -11.96, 8.97, -11.96, 8.97, -12.96, -7.975, 5.982, -8.972, 5.982, -8.972, 4.985, -7.975, 4.985, -7.975, 6.978, -8.972, 6.978, -8.972, 5.982, -7.975, 5.982, 14.69, -14.95, 15.69, -14.95, 15.69, -12.09, 14.69, -12.09, -13.96, 3.988, -14.95, 3.988, -14.95, 2.991, -13.96, 2.991, 3.597, 1.995, 3.597, 2.991, 0.7365, 2.991, 0.7365, 1.995, -14.95, 4.985, -15.95, 4.985, -15.95, 3.988, -14.95, 3.988, -11.96, 3.988, -12.96, 3.988, -12.96, 2.991, -11.96, 2.991, 3.597, 2.991, 3.597, 3.988, 0.7365, 3.988, 0.7365, 2.991, 15.81, 16.95, 15.81, 17.94, 12.94, 17.94, 12.94, 16.95, 10.08, 20.8, 11.08, 20.8, 11.08, 23.66, 10.08, 23.66, -2.124, 1.995, -2.124, 2.991, -4.985, 2.991, -4.985, 1.995, -2.124, 2.991, -2.124, 3.988, -4.985, 3.988, -4.985, 2.991, -13.96, 7.975, -14.95, 7.975, -14.95, 6.978, -13.96, 6.978, -13.96, 8.972, -14.95, 8.972, -14.95, 7.975, -13.96, 7.975, 15.81, 15.95, 15.81, 16.95, 12.94, 16.95, 12.94, 15.95, -11.96, 7.975, -12.96, 7.975, -12.96, 6.978, -11.96, 6.978, 0.7365, 9.969, 0.7365, 10.97, -2.124, 10.97, -2.124, 9.969, 0.7365, 10.97, 0.7365, 11.96, -2.124, 11.96, -2.124, 10.97, 6.458, 0.9978, 6.458, 1.995, 3.597, 1.995, 3.597, 0.9978, 11.83, -5.98, 11.83, -4.983, 8.97, -4.983, 8.97, -5.98, -12.96, 6.978, -13.96, 6.978, -13.96, 5.982, -12.96, 5.982, -17.94, 7.975, -18.94, 7.975, -18.94, 6.978, -17.94, 6.978, 11.83, -4.983, 11.83, -3.986, 8.97, -3.986, 8.97, -4.983, 14.69, -9.229, 15.69, -9.229, 15.69, -6.369, 14.69, -6.369, -15.95, 7.975, -16.95, 7.975, -16.95, 6.978, -15.95, 6.978, 6.458, 1.995, 6.458, 2.991, 3.597, 2.991, 3.597, 1.995, -16.95, 8.972, -17.94, 8.972, -17.94, 7.975, -16.95, 7.975, 8.451, 18.28, 9.448, 18.28, 9.448, 21.14, 8.451, 21.14, 3.597, 9.969, 3.597, 10.97, 0.7365, 10.97, 0.7365, 9.969, -16.95, 6.978, -17.94, 6.978, -17.94, 5.982, -16.95, 5.982, 3.597, 10.97, 3.597, 11.96, 0.7365, 11.96, 0.7365, 10.97, 19.03, 0.9978, 20.02, 0.9978, 20.02, 3.858, 19.03, 3.858, -2.124, 9.969, -2.124, 10.97, -4.985, 10.97, -4.985, 9.969, -2.124, 10.97, -2.124, 11.96, -4.985, 11.96, -4.985, 10.97, 18.06, 17.94, 19.05, 17.94, 19.05, 20.8, 18.06, 20.8, 18.03, 3.858, 19.03, 3.858, 19.03, 6.719, 18.03, 6.719, 9.318, 3.988, 9.318, 4.985, 6.458, 4.985, 6.458, 3.988, 16.04, 0.9978, 17.03, 0.9978, 17.03, 3.858, 16.04, 3.858, -16.95, 19.94, -15.95, 19.94, -15.95, 22.8, -16.95, 22.8, -9.969, 5.982, -10.97, 5.982, -10.97, 4.985, -9.969, 4.985, -9.969, 6.978, -10.97, 6.978, -10.97, 5.982, -9.969, 5.982, 9.318, 5.982, 9.318, 6.978, 6.458, 6.978, 6.458, 5.982, -5.982, 5.982, -6.978, 5.982, -6.978, 4.985, -5.982, 4.985, -5.982, 6.978, -6.978, 6.978, -6.978, 5.982, -5.982, 5.982, -6.978, 6.978, -7.975, 6.978, -7.975, 5.982, -6.978, 5.982, 15.04, 0.9978, 16.04, 0.9978, 16.04, 3.858, 15.04, 3.858, -5.982, 2.991, -6.978, 2.991, -6.978, 1.995, -5.982, 1.995, -6.978, 2.991, -7.975, 2.991, -7.975, 1.995, -6.978, 1.995, -9.969, 13.96, -10.97, 13.96, -10.97, 12.96, -9.969, 12.96, -9.969, 14.95, -10.97, 14.95, -10.97, 13.96, -9.969, 13.96, -10.97, 14.95, -11.96, 14.95, -11.96, 13.96, -10.97, 13.96, -5.982, 13.96, -6.978, 13.96, -6.978, 12.96, -5.982, 12.96, -5.982, 14.95, -6.978, 14.95, -6.978, 13.96, -5.982, 13.96, -15.95, 19.94, -14.95, 19.94, -14.95, 22.8, -15.95, 22.8, -5.982, 9.969, -6.978, 9.969, -6.978, 8.972, -5.982, 8.972, -5.982, 10.97, -6.978, 10.97, -6.978, 9.969, -5.982, 9.969, -6.978, 10.97, -7.975, 10.97, -7.975, 9.969, -6.978, 9.969, -17.94, 13.96, -18.94, 13.96, -18.94, 12.96, -17.94, 12.96, 0.7365, 5.982, 0.7365, 6.978, -2.124, 6.978, -2.124, 5.982, 0.7365, 6.978, 0.7365, 7.975, -2.124, 7.975, -2.124, 6.978, 14.07, 17.94, 15.07, 17.94, 15.07, 20.8, 14.07, 20.8, -13.96, 14.95, -14.95, 14.95, -14.95, 13.96, -13.96, 13.96, 16.68, -14.95, 17.68, -14.95, 17.68, -12.09, 16.68, -12.09, -13.96, 9.969, -14.95, 9.969, -14.95, 8.972, -13.96, 8.972, -13.96, 10.97, -14.95, 10.97, -14.95, 9.969, -13.96, 9.969, 15.81, 8.972, 15.81, 9.969, 12.94, 9.969, 12.94, 8.972, 11.83, -9.967, 11.83, -8.97, 8.97, -8.97, 8.97, -9.967, 11.83, -8.97, 11.83, -7.973, 8.97, -7.973, 8.97, -8.97, 15.81, 9.969, 15.81, 10.97, 12.94, 10.97, 12.94, 9.969, -9.969, 9.969, -10.97, 9.969, -10.97, 8.972, -9.969, 8.972, -9.969, 10.97, -10.97, 10.97, -10.97, 9.969, -9.969, 9.969, -10.97, 10.97, -11.96, 10.97, -11.96, 9.969, -10.97, 9.969, 3.597, 5.982, 3.597, 6.978, 0.7365, 6.978, 0.7365, 5.982, 3.597, 6.978, 3.597, 7.975, 0.7365, 7.975, 0.7365, 6.978, -2.124, 5.982, -2.124, 6.978, -4.985, 6.978, -4.985, 5.982, -2.124, 6.978, -2.124, 7.975, -4.985, 7.975, -4.985, 6.978, 9.318, 1.995, 9.318, 2.991, 6.458, 2.991, 6.458, 1.995, -2.124, 20.8, -1.127, 20.8, -1.127, 23.66, -2.124, 23.66, -17.94, -13.95, -18.94, -13.95, -18.94, -14.95, -17.94, -14.95, -9.969, -13.95, -10.97, -13.95, -10.97, -14.95, -9.969, -14.95, -5.504, 19.94, -5.504, 18.94, -4.507, 18.94, -4.507, 19.94, -17.94, -5.98, -18.94, -5.98, -18.94, -6.976, -17.94, -6.976, -6.5, 18.94, -6.5, 19.94, -7.497, 19.94, -7.497, 18.94, -17.94, -1.993, -18.94, -1.993, -18.94, -2.989, -17.94, -2.989, 14.17, 7.975, 13.18, 7.975, 13.18, 6.978, 14.17, 6.978, 5.98, -1.993, 4.983, -1.993, 4.983, -2.989, 5.98, -2.989, 6.458, 11.39, 6.699, 10.42, 7.666, 10.66, 7.425, 11.63, -5.982, -13.95, -6.978, -13.95, -6.978, -14.95, -5.982, -14.95, -5.982, -9.967, -6.978, -9.967, -6.978, -10.96, -5.982, -10.96, -13.96, -13.95, -14.95, -13.95, -14.95, -14.95, -13.96, -14.95, -17.94, -9.967, -18.94, -9.967, -18.94, -10.96, -17.94, -10.96, -17.94, -7.973, -18.94, -7.973, -18.94, -8.97, -17.94, -8.97, -11.96, -13.95, -12.96, -13.95, -12.96, -14.95, -11.96, -14.95, 3.986, -7.973, 2.989, -7.973, 2.989, -8.97, 3.986, -8.97, 7.973, -9.967, 6.977, -9.967, 6.977, -10.96, 7.973, -10.96, 7.973, -7.973, 6.977, -7.973, 6.977, -8.97, 7.973, -8.97, 5.98, -7.973, 4.983, -7.973, 4.983, -8.97, 5.98, -8.97, 7.973, -11.96, 6.977, -11.96, 6.977, -12.96, 7.973, -12.96, -5.982, -11.96, -6.978, -11.96, -6.978, -12.96, -5.982, -12.96, 3.986, -1.993, 2.989, -1.993, 2.989, -2.989, 3.986, -2.989, 3.986, 0.001015, 2.989, 0.001015, 2.989, -0.9958, 3.986, -0.9958, 7.973, -1.993, 6.977, -1.993, 6.977, -2.989, 7.973, -2.989, 7.973, 0.001015, 6.977, 0.001015, 6.977, -0.9958, 7.973, -0.9958, 7.973, -5.98, 6.977, -5.98, 6.977, -6.976, 7.973, -6.976, 7.973, -3.986, 6.977, -3.986, 6.977, -4.983, 7.973, -4.983, 5.98, -3.986, 4.983, -3.986, 4.983, -4.983, 5.98, -4.983, -15.95, -1.993, -16.95, -1.993, -16.95, -2.989, -15.95, -2.989, -17.94, 0.001017, -18.94, 0.001017, -18.94, -0.9958, -17.94, -0.9958, -6.5, 16.95, -6.5, 17.94, -7.497, 17.94, -7.497, 16.95, -5.504, 17.94, -5.504, 16.95, -4.507, 16.95, -4.507, 17.94, 8.875, 9.939, 9.117, 8.972, 10.08, 9.214, 9.842, 10.18, 13.82, 0.9978, 12.83, 0.9978, 12.83, 0.001016, 13.82, 0.001016, -17.94, -3.986, -18.94, -3.986, -18.94, -4.983, -17.94, -4.983, 7.908, 13.81, 8.15, 12.84, 9.117, 13.08, 8.875, 14.05, 8.392, 11.87, 8.633, 10.91, 9.6, 11.15, 9.359, 12.11, -7.975, -13.95, -8.972, -13.95, -8.972, -14.95, -7.975, -14.95, -7.975, -11.96, -8.972, -11.96, -8.972, -12.96, -7.975, -12.96, -15.95, -13.95, -16.95, -13.95, -16.95, -14.95, -15.95, -14.95, -17.94, -11.96, -18.94, -11.96, -18.94, -12.96, -17.94, -12.96, -16.95, -11.96, -17.94, -11.96, -17.94, -12.96, -16.95, -12.96, -16.95, -10.96, -17.94, -10.96, -17.94, -11.96, -16.95, -11.96, -17.94, -10.96, -18.94, -10.96, -18.94, -11.96, -17.94, -11.96, -14.95, -10.96, -15.95, -10.96, -15.95, -11.96, -14.95, -11.96, -15.95, -10.96, -16.95, -10.96, -16.95, -11.96, -15.95, -11.96, -14.95, -13.95, -15.95, -13.95, -15.95, -14.95, -14.95, -14.95, -14.95, -12.96, -15.95, -12.96, -15.95, -13.95, -14.95, -13.95, -15.95, -12.96, -16.95, -12.96, -16.95, -13.95, -15.95, -13.95, -8.972, -11.96, -9.969, -11.96, -9.969, -12.96, -8.972, -12.96, -8.972, -10.96, -9.969, -10.96, -9.969, -11.96, -8.972, -11.96, -6.978, -11.96, -7.975, -11.96, -7.975, -12.96, -6.978, -12.96, -6.978, -10.96, -7.975, -10.96, -7.975, -11.96, -6.978, -11.96, -7.975, -10.96, -8.972, -10.96, -8.972, -11.96, -7.975, -11.96, -6.978, -13.95, -7.975, -13.95, -7.975, -14.95, -6.978, -14.95, 8.15, 12.84, 8.392, 11.87, 9.359, 12.11, 9.117, 13.08, 7.425, 11.63, 7.666, 10.66, 8.633, 10.91, 8.392, 11.87, 8.875, 14.05, 9.117, 13.08, 10.08, 13.32, 9.842, 14.29, -17.94, -2.989, -18.94, -2.989, -18.94, -3.986, -17.94, -3.986, -15.95, -2.989, -16.95, -2.989, -16.95, -3.986, -15.95, -3.986, 12.83, 0.001016, 11.83, 0.001016, 11.83, -0.9958, 12.83, -0.9958, 8.633, 10.91, 8.875, 9.939, 9.842, 10.18, 9.6, 11.15, -0.9976, 0.9978, -1.994, 0.9978, -1.994, 0.001015, -0.9976, 0.001015, -1.994, 0.9978, -2.991, 0.9978, -2.991, 0.001015, -1.994, 0.001015, 0.9959, 0.9978, -0.0008475, 0.9978, -0.0008475, 0.001015, 0.9959, 0.001015, -0.0008475, 0.9978, -0.9976, 0.9978, -0.9976, 0.001015, -0.0008475, 0.001015, -17.94, 0.9978, -18.94, 0.9978, -18.94, 0.001017, -17.94, 0.001017, -2.991, 0.9978, -3.988, 0.9978, -3.988, 0.001015, -2.991, 0.001015, -3.988, 0.9978, -4.985, 0.9978, -4.985, 0.001015, -3.988, 0.001015, -15.95, -0.9958, -16.95, -0.9958, -16.95, -1.993, -15.95, -1.993, 5.98, -2.989, 4.983, -2.989, 4.983, -3.986, 5.98, -3.986, 8.97, -3.986, 7.973, -3.986, 7.973, -4.983, 8.97, -4.983, 8.97, -2.989, 7.973, -2.989, 7.973, -3.986, 8.97, -3.986, 7.973, -2.989, 6.977, -2.989, 6.977, -3.986, 7.973, -3.986, 8.97, -5.98, 7.973, -5.98, 7.973, -6.976, 8.97, -6.976, 8.97, -4.983, 7.973, -4.983, 7.973, -5.98, 8.97, -5.98, 7.973, -4.983, 6.977, -4.983, 6.977, -5.98, 7.973, -5.98, 6.977, 0.9978, 5.98, 0.9978, 5.98, 0.001015, 6.977, 0.001015, 5.98, 0.9978, 4.983, 0.9978, 4.983, 0.001015, 5.98, 0.001015, 8.97, 0.001015, 7.973, 0.001015, 7.973, -0.9958, 8.97, -0.9958, 8.97, 0.9978, 7.973, 0.9978, 7.973, 0.001015, 8.97, 0.001015, 7.973, 0.9978, 6.977, 0.9978, 6.977, 0.001015, 7.973, 0.001015, 8.97, -1.993, 7.973, -1.993, 7.973, -2.989, 8.97, -2.989, 8.97, -0.9958, 7.973, -0.9958, 7.973, -1.993, 8.97, -1.993, 7.973, -0.9958, 6.977, -0.9958, 6.977, -1.993, 7.973, -1.993, 2.989, 0.9978, 1.993, 0.9978, 1.993, 0.001015, 2.989, 0.001015, 1.993, 0.9978, 0.9959, 0.9978, 0.9959, 0.001015, 1.993, 0.001015, 4.983, 0.9978, 3.986, 0.9978, 3.986, 0.001015, 4.983, 0.001015, 3.986, 0.9978, 2.989, 0.9978, 2.989, 0.001015, 3.986, 0.001015, 4.983, -0.9958, 3.986, -0.9958, 3.986, -1.993, 4.983, -1.993, 3.986, -0.9958, 2.989, -0.9958, 2.989, -1.993, 3.986, -1.993, -5.982, -10.96, -6.978, -10.96, -6.978, -11.96, -5.982, -11.96, 8.97, -11.96, 7.973, -11.96, 7.973, -12.96, 8.97, -12.96, 8.97, -10.96, 7.973, -10.96, 7.973, -11.96, 8.97, -11.96, 7.973, -10.96, 6.977, -10.96, 6.977, -11.96, 7.973, -11.96, 8.97, -13.95, 7.973, -13.95, 7.973, -14.95, 8.97, -14.95, 8.97, -12.96, 7.973, -12.96, 7.973, -13.95, 8.97, -13.95, 6.977, -7.973, 5.98, -7.973, 5.98, -8.97, 6.977, -8.97, 8.97, -7.973, 7.973, -7.973, 7.973, -8.97, 8.97, -8.97, 8.97, -6.976, 7.973, -6.976, 7.973, -7.973, 8.97, -7.973, 7.973, -6.976, 6.977, -6.976, 6.977, -7.973, 7.973, -7.973, 8.97, -9.967, 7.973, -9.967, 7.973, -10.96, 8.97, -10.96, 8.97, -8.97, 7.973, -8.97, 7.973, -9.967, 8.97, -9.967, 7.973, -8.97, 6.977, -8.97, 6.977, -9.967, 7.973, -9.967, -4.507, 19.94, -4.507, 18.94, -3.51, 18.94, -3.51, 19.94, 4.983, -7.973, 3.986, -7.973, 3.986, -8.97, 4.983, -8.97, 3.986, -6.976, 2.989, -6.976, 2.989, -7.973, 3.986, -7.973, 3.986, -8.97, 2.989, -8.97, 2.989, -9.967, 3.986, -9.967, -12.96, -10.96, -13.96, -10.96, -13.96, -11.96, -12.96, -11.96, -10.97, -10.96, -11.96, -10.96, -11.96, -11.96, -10.97, -11.96, -11.96, -10.96, -12.96, -10.96, -12.96, -11.96, -11.96, -11.96, -10.97, -13.95, -11.96, -13.95, -11.96, -14.95, -10.97, -14.95, -10.97, -12.96, -11.96, -12.96, -11.96, -13.95, -10.97, -13.95, -11.96, -12.96, -12.96, -12.96, -12.96, -13.95, -11.96, -13.95, 12.18, 8.972, 12.18, 7.975, 13.18, 7.975, 13.18, 8.972, -4.507, 18.94, -4.507, 17.94, -3.51, 17.94, -3.51, 18.94, -4.507, 17.94, -4.507, 16.95, -3.51, 16.95, -3.51, 17.94, -10.97, -9.967, -11.96, -9.967, -11.96, -10.96, -10.97, -10.96, -10.97, -8.97, -11.96, -8.97, -11.96, -9.967, -10.97, -9.967, -16.95, -6.976, -17.94, -6.976, -17.94, -7.973, -16.95, -7.973, -17.94, -6.976, -18.94, -6.976, -18.94, -7.973, -17.94, -7.973, 12.18, 7.975, 12.18, 6.978, 13.18, 6.978, 13.18, 7.975, -14.95, -9.967, -15.95, -9.967, -15.95, -10.96, -14.95, -10.96, -14.95, -8.97, -15.95, -8.97, -15.95, -9.967, -14.95, -9.967, -16.95, -9.967, -17.94, -9.967, -17.94, -10.96, -16.95, -10.96, -16.95, -8.97, -17.94, -8.97, -17.94, -9.967, -16.95, -9.967, -17.94, -8.97, -18.94, -8.97, -18.94, -9.967, -17.94, -9.967, -12.96, -9.967, -13.96, -9.967, -13.96, -10.96, -12.96, -10.96, -12.96, -8.97, -13.96, -8.97, -13.96, -9.967, -12.96, -9.967, -13.96, -8.97, -14.95, -8.97, -14.95, -9.967, -13.96, -9.967, -12.96, -13.95, -13.96, -13.95, -13.96, -14.95, -12.96, -14.95, -12.96, -12.96, -13.96, -12.96, -13.96, -13.95, -12.96, -13.95, -13.96, -12.96, -14.95, -12.96, -14.95, -13.95, -13.96, -13.95, -9.969, -8.97, -10.97, -8.97, -10.97, -9.967, -9.969, -9.967, -4.985, -13.95, -5.982, -13.95, -5.982, -14.95, -4.985, -14.95, 5.98, -0.9958, 4.983, -0.9958, 4.983, -1.993, 5.98, -1.993, -16.95, -0.9958, -17.94, -0.9958, -17.94, -1.993, -16.95, -1.993, -17.94, -0.9958, -18.94, -0.9958, -18.94, -1.993, -17.94, -1.993, -6.5, 17.94, -6.5, 18.94, -7.497, 18.94, -7.497, 17.94, -5.504, 18.94, -5.504, 19.94, -6.5, 19.94, -6.5, 18.94, 13.82, 0.001016, 12.83, 0.001016, 12.83, -0.9958, 13.82, -0.9958, -16.95, -5.98, -17.94, -5.98, -17.94, -6.976, -16.95, -6.976, -16.95, -4.983, -17.94, -4.983, -17.94, -5.98, -16.95, -5.98, -17.94, -4.983, -18.94, -4.983, -18.94, -5.98, -17.94, -5.98, -8.972, -13.95, -9.969, -13.95, -9.969, -14.95, -8.972, -14.95, -8.972, -12.96, -9.969, -12.96, -9.969, -13.95, -8.972, -13.95, -9.969, -12.96, -10.97, -12.96, -10.97, -13.95, -9.969, -13.95, -16.95, -13.95, -17.94, -13.95, -17.94, -14.95, -16.95, -14.95, -16.95, -12.96, -17.94, -12.96, -17.94, -13.95, -16.95, -13.95, -17.94, -12.96, -18.94, -12.96, -18.94, -13.95, -17.94, -13.95, 11.83, 0.001017, 11.83, 0.9978, 8.97, 0.9978, 8.97, 0.001017, -7.497, 19.94, -6.5, 19.94, -6.5, 22.8, -7.497, 22.8, 16.8, 11.96, 17.8, 11.96, 17.8, 14.82, 16.8, 14.82, 15.81, 12.96, 15.81, 13.96, 12.94, 13.96, 12.94, 12.96, 9.318, 2.991, 9.318, 3.988, 6.458, 3.988, 6.458, 2.991, -16.08, 16.95, -16.08, 17.94, -18.94, 17.94, -18.94, 16.95, -2.124, 7.975, -2.124, 8.972, -4.985, 8.972, -4.985, 7.975, 9.318, 0.9978, 9.318, 1.995, 6.458, 1.995, 6.458, 0.9978, 3.597, 7.975, 3.597, 8.972, 0.7365, 8.972, 0.7365, 7.975, 15.04, 0.9978, 15.04, 1.995, 12.18, 1.995, 12.18, 0.9978, 13.07, 17.94, 14.07, 17.94, 14.07, 20.8, 13.07, 20.8, 11.83, -7.973, 11.83, -6.976, 8.97, -6.976, 8.97, -7.973, 15.04, 1.995, 15.04, 2.991, 12.18, 2.991, 12.18, 1.995, 16.68, -9.229, 17.68, -9.229, 17.68, -6.369, 16.68, -6.369, 0.7365, 7.975, 0.7365, 8.972, -2.124, 8.972, -2.124, 7.975, 9.318, 6.978, 9.318, 7.975, 6.458, 7.975, 6.458, 6.978, 15.81, 11.96, 16.8, 11.96, 16.8, 14.82, 15.81, 14.82, 9.318, 4.985, 9.318, 5.982, 6.458, 5.982, 6.458, 4.985, 16.68, -3.508, 17.68, -3.508, 17.68, -0.6477, 16.68, -0.6477, 1.863, 20.8, 2.86, 20.8, 2.86, 23.66, 1.863, 23.66, -11.96, 19.94, -10.97, 19.94, -10.97, 22.8, -11.96, 22.8, 17.68, -3.508, 18.68, -3.508, 18.68, -0.6477, 17.68, -0.6477, 3.597, 14.95, 3.597, 15.95, 0.7365, 15.95, 0.7365, 14.95, -0.1306, 17.94, 0.8662, 17.94, 0.8662, 20.8, -0.1306, 20.8, 14.69, -3.508, 15.69, -3.508, 15.69, -0.6477, 14.69, -0.6477, -2.124, 11.96, -2.124, 12.96, -4.985, 12.96, -4.985, 11.96, 3.597, 15.95, 3.597, 16.95, 0.7365, 16.95, 0.7365, 15.95, 3.597, 11.96, 3.597, 12.96, 0.7365, 12.96, 0.7365, 11.96, 12.08, 20.8, 13.07, 20.8, 13.07, 23.66, 12.08, 23.66, 11.83, -3.986, 11.83, -2.989, 8.97, -2.989, 8.97, -3.986, 15.69, -9.229, 16.68, -9.229, 16.68, -6.369, 15.69, -6.369, 0.7365, 11.96, 0.7365, 12.96, -2.124, 12.96, -2.124, 11.96, 16.04, 3.988, 17.03, 3.988, 17.03, 6.849, 16.04, 6.849, -2.124, 3.988, -2.124, 4.985, -4.985, 4.985, -4.985, 3.988, -12.96, 19.94, -11.96, 19.94, -11.96, 22.8, -12.96, 22.8, 15.81, 14.95, 15.81, 15.95, 12.94, 15.95, 12.94, 14.95, 14.69, -6.976, 14.69, -5.98, 11.83, -5.98, 11.83, -6.976, 3.597, 3.988, 3.597, 4.985, 0.7365, 4.985, 0.7365, 3.988, 11.83, -11.96, 11.83, -10.96, 8.97, -10.96, 8.97, -11.96, 15.81, 10.97, 15.81, 11.96, 12.94, 11.96, 12.94, 10.97, 17.8, 14.69, 18.8, 14.69, 18.8, 17.55, 17.8, 17.55, 0.7365, 3.988, 0.7365, 4.985, -2.124, 4.985, -2.124, 3.988, 7.454, 18.28, 8.451, 18.28, 8.451, 21.14, 7.454, 21.14, -10.97, 19.94, -9.969, 19.94, -9.969, 22.8, -10.97, 22.8, 15.69, -12.09, 16.68, -12.09, 16.68, -9.229, 15.69, -9.229, 15.07, 20.8, 16.06, 20.8, 16.06, 23.66, 15.07, 23.66, 18.68, -9.229, 19.68, -9.229, 19.68, -6.369, 18.68, -6.369, -9.969, 19.94, -8.972, 19.94, -8.972, 22.8, -9.969, 22.8, 12.18, 0.9978, 12.18, 1.995, 9.318, 1.995, 9.318, 0.9978, 14.69, -6.369, 15.69, -6.369, 15.69, -3.508, 14.69, -3.508, 15.04, 2.991, 15.04, 3.988, 12.18, 3.988, 12.18, 2.991, 12.08, 17.94, 13.07, 17.94, 13.07, 20.8, 12.08, 20.8, 12.18, 2.991, 12.18, 3.988, 9.318, 3.988, 9.318, 2.991, -13.22, 17.94, -13.22, 18.94, -16.08, 18.94, -16.08, 17.94, 17.06, 17.94, 18.06, 17.94, 18.06, 20.8, 17.06, 20.8, -16.08, 17.94, -16.08, 18.94, -18.94, 18.94, -18.94, 17.94, 14.69, -5.98, 14.69, -4.983, 11.83, -4.983, 11.83, -5.98, -1.127, 20.8, -0.1306, 20.8, -0.1306, 23.66, -1.127, 23.66, 14.69, -13.95, 14.69, -12.96, 11.83, -12.96, 11.83, -13.95, 6.458, 10.97, 6.458, 11.96, 3.597, 11.96, 3.597, 10.97, 18.68, -6.369, 19.68, -6.369, 19.68, -3.508, 18.68, -3.508, 18.8, 8.972, 19.79, 8.972, 19.79, 11.83, 18.8, 11.83, -16.08, 18.94, -16.08, 19.94, -18.94, 19.94, -18.94, 18.94, 6.458, 12.96, 6.458, 13.96, 3.597, 13.96, 3.597, 12.96, 17.03, 3.988, 18.03, 3.988, 18.03, 6.849, 17.03, 6.849, 15.04, 5.982, 15.04, 6.978, 12.18, 6.978, 12.18, 5.982, 18.8, 14.69, 19.79, 14.69, 19.79, 17.55, 18.8, 17.55, 17.68, -6.369, 18.68, -6.369, 18.68, -3.508, 17.68, -3.508, 15.04, 3.988, 15.04, 4.985, 12.18, 4.985, 12.18, 3.988, 15.81, 11.96, 15.81, 12.96, 12.94, 12.96, 12.94, 11.96, -10.36, 16.95, -10.36, 17.94, -13.22, 17.94, -13.22, 16.95, 15.81, 8.972, 16.8, 8.972, 16.8, 11.83, 15.81, 11.83, 16.8, 8.972, 17.8, 8.972, 17.8, 11.83, 16.8, 11.83, -18.94, 19.94, -17.94, 19.94, -17.94, 22.8, -18.94, 22.8, 12.18, 4.985, 12.18, 5.982, 9.318, 5.982, 9.318, 4.985, 15.81, 14.95, 16.8, 14.95, 16.8, 17.81, 15.81, 17.81, 12.94, 8.972, 12.94, 9.969, 10.08, 9.969, 10.08, 8.972, 9.318, 7.975, 9.318, 8.972, 6.458, 8.972, 6.458, 7.975, -0.1306, 20.8, 0.8662, 20.8, 0.8662, 23.66, -0.1306, 23.66, -10.36, 18.94, -10.36, 19.94, -13.22, 19.94, -13.22, 18.94, 0.7365, 15.95, 0.7365, 16.95, -2.124, 16.95, -2.124, 15.95, -10.36, 17.94, -10.36, 18.94, -13.22, 18.94, -13.22, 17.94, 16.8, 14.95, 17.8, 14.95, 17.8, 17.81, 16.8, 17.81, 12.18, 6.978, 12.18, 7.975, 9.318, 7.975, 9.318, 6.978, 6.458, 15.95, 6.458, 16.95, 3.597, 16.95, 3.597, 15.95, 12.94, 10.97, 12.94, 11.96, 10.08, 11.96, 10.08, 10.97, -6.5, 19.94, -5.504, 19.94, -5.504, 22.8, -6.5, 22.8, 0.8662, 17.94, 1.863, 17.94, 1.863, 20.8, 0.8662, 20.8, 6.458, 3.988, 6.458, 4.985, 3.597, 4.985, 3.597, 3.988, 12.94, 12.96, 12.94, 13.96, 10.08, 13.96, 10.08, 12.96, 6.458, 13.96, 6.458, 14.95, 3.597, 14.95, 3.597, 13.96, 6.458, 2.991, 6.458, 3.988, 3.597, 3.988, 3.597, 2.991, 0.7365, 16.95, 0.7365, 17.94, -2.124, 17.94, -2.124, 16.95, 14.69, -8.97, 14.69, -7.973, 11.83, -7.973, 11.83, -8.97, -2.124, 14.95, -2.124, 15.95, -4.985, 15.95, -4.985, 14.95, -2.124, 13.96, -2.124, 14.95, -4.985, 14.95, -4.985, 13.96, 17.06, 20.8, 18.06, 20.8, 18.06, 23.66, 17.06, 23.66, 3.597, 13.96, 3.597, 14.95, 0.7365, 14.95, 0.7365, 13.96, 6.458, 5.982, 6.458, 6.978, 3.597, 6.978, 3.597, 5.982, 11.83, -0.9958, 11.83, 0.001017, 8.97, 0.001017, 8.97, -0.9958, 11.83, -1.993, 11.83, -0.9958, 8.97, -0.9958, 8.97, -1.993, 15.69, -14.95, 16.68, -14.95, 16.68, -12.09, 15.69, -12.09, 6.458, 4.985, 6.458, 5.982, 3.597, 5.982, 3.597, 4.985, 0.7365, 13.96, 0.7365, 14.95, -2.124, 14.95, -2.124, 13.96])
me_plane.use_remesh_fix_poles = True
me_plane.use_remesh_preserve_attributes = False
me_plane.update()

# ---- objects
ob_light = bpy.data.objects.new('Light', light_light)
ob_camera = bpy.data.objects.new('Camera', cam_camera)
ob_plane = bpy.data.objects.new('Plane', me_plane)

# ---- transforms, parenting, visibility, modifiers, constraints
ob_light.location = (4.076, 1.005, 5.904)
ob_light.rotation_euler = (0.6503, 0.05522, 1.866)
ob_light.lock_rotations_4d = False
ob_light.empty_display_type = 'ARROWS'
ob_light.color = (0.0, 0.0, 0.0, 0.0)
ob_light.lineart.crease_threshold = 0.0
ob_camera.location = (7.359, -6.926, 4.958)
ob_camera.rotation_euler = (1.109, 0.0, 0.8149)
ob_camera.lock_rotations_4d = False
ob_camera.empty_display_type = 'ARROWS'
ob_camera.color = (0.0, 0.0, 0.0, 0.0)
ob_camera.display_type = 'WIRE'
ob_camera.lineart.crease_threshold = 0.0
ob_plane.location = (0.0, 0.0, 0.0)

# ---- collection membership
col_collection.objects.link(ob_light)
col_collection.objects.link(ob_camera)
col_collection.objects.link(ob_plane)

# ---- scene / render settings (as saved in the file)
scene.camera = ob_camera
scene.frame_start = 1; scene.frame_end = 250; scene.frame_set(1)
scene.render.engine = 'BLENDER_EEVEE_NEXT'
scene.cycles.use_denoising = False
scene.cycles.samples = 128
scene.cycles.sampling_pattern = 'TABULATED_SOBOL'
scene.cycles.use_adaptive_sampling = False
scene.cycles.use_light_tree = False
scene.view_settings.view_transform = 'Filmic'
bpy.context.view_layer.update()
